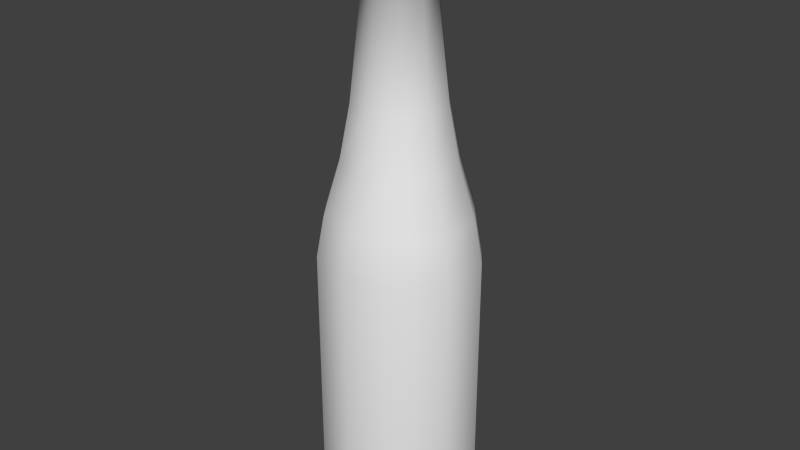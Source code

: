 # Source: bottle.blend  (saved by Blender 2.76.0; exported with 4.5.12 LTS)
import bpy
from mathutils import Matrix  # noqa: F401  (used for matrix-valued properties, if any)

bpy.ops.wm.read_factory_settings(use_empty=True)
scene = bpy.context.scene
scene.name = 'Scene'

# ---- collections
col_collection_1 = bpy.data.collections.new('Collection 1'); scene.collection.children.link(col_collection_1)

# ---- materials (node trees are filled in below, after node groups)
mat_bottle = bpy.data.materials.new('bottle')
mat_bottle.alpha_threshold = 0.0
mat_bottle.use_transparent_shadow = False
mat_bottle.roughness = 0.5

# ---- material node trees

# ---- world
world_world = bpy.data.worlds.new('World'); scene.world = world_world
world_world.color = (0.05088, 0.05088, 0.05088)
world_world.use_sun_shadow = False
world_world.sun_shadow_jitter_overblur = 0.0
world_world.cycles.sampling_method = 'MANUAL'
world_world.cycles.sample_map_resolution = 256

# ---- meshes
me_cylinder_001 = bpy.data.meshes.new('Cylinder.001')
me_cylinder_001.from_pydata([(0.0, 0.02988, 0.01441), (0.0, 0.02988, 0.1059), (0.01847, 0.02418, 0.01441), (0.01847, 0.02418, 0.1059), (0.02988, 0.009235, 0.01441), (0.02988, 0.009235, 0.1059), (0.02988, -0.009235, 0.01441), (0.02988, -0.009235, 0.1059), (0.01847, -0.02418, 0.01441), (0.01847, -0.02418, 0.1059), (-2.747e-09, -0.02988, 0.01441), (-2.747e-09, -0.02988, 0.1059), (-0.01847, -0.02418, 0.01441), (-0.01847, -0.02418, 0.1059), (-0.02988, -0.009235, 0.01441), (-0.02988, -0.009235, 0.1059), (-0.02988, 0.009235, 0.01441), (-0.02988, 0.009235, 0.1059), (-0.01847, 0.02418, 0.01441), (-0.01847, 0.02418, 0.1059), (0.01671, 0.02187, 0.1217), (1.33e-09, 0.02703, 0.1217), (0.02703, 0.008353, 0.1217), (0.02703, -0.008353, 0.1217), (0.01671, -0.02187, 0.1217), (-1.154e-09, -0.02703, 0.1217), (-0.01671, -0.02187, 0.1217), (-0.02703, -0.008353, 0.1217), (-0.02703, 0.008353, 0.1217), (-0.01671, 0.02187, 0.1217), (0.01302, 0.01704, 0.142), (1.434e-09, 0.02107, 0.142), (0.02107, 0.00651, 0.142), (0.02107, -0.00651, 0.142), (0.01302, -0.01704, 0.142), (-5.025e-10, -0.02107, 0.142), (-0.01302, -0.01704, 0.142), (-0.02107, -0.00651, 0.142), (-0.02107, 0.00651, 0.142), (-0.01302, 0.01704, 0.142), (0.01056, 0.01382, 0.1632), (-2.442e-09, 0.01708, 0.1632), (0.01708, 0.005279, 0.1632), (0.01708, -0.005279, 0.1632), (0.01056, -0.01382, 0.1632), (-4.012e-09, -0.01708, 0.1632), (-0.01056, -0.01382, 0.1632), (-0.01708, -0.005279, 0.1632), (-0.01708, 0.005279, 0.1632), (-0.01056, 0.01382, 0.1632), (0.007111, 0.009308, 0.2128), (8.066e-09, 0.01151, 0.2128), (0.01151, 0.003555, 0.2128), (0.01151, -0.003555, 0.2128), (0.007111, -0.009308, 0.2128), (7.009e-09, -0.01151, 0.2128), (-0.007111, -0.009308, 0.2128), (-0.01151, -0.003555, 0.2128), (-0.01151, 0.003555, 0.2128), (-0.007111, 0.009308, 0.2128), (1.148e-09, 0.0288, 0.002494), (0.0178, 0.0233, 0.002494), (0.0288, 0.008899, 0.002494), (0.0288, -0.008899, 0.002494), (0.0178, -0.0233, 0.002494), (-1.5e-09, -0.0288, 0.002494), (-0.0178, -0.0233, 0.002494), (-0.0288, -0.008899, 0.002494), (-0.0288, 0.008899, 0.002494), (-0.0178, 0.0233, 0.002494), (1.266e-09, 0.02615, 0.0), (0.01616, 0.02115, 0.0), (0.02615, 0.00808, 0.0), (0.02615, -0.00808, 0.0), (0.01616, -0.02115, 0.0), (-1.137e-09, -0.02615, 0.0), (-0.01616, -0.02115, 0.0), (-0.02615, -0.00808, 0.0), (-0.02615, 0.00808, 0.0), (-0.01616, 0.02115, 0.0), (0.008497, 0.01112, 0.2142), (8.001e-09, 0.01375, 0.2142), (0.01375, 0.004248, 0.2142), (0.01375, -0.004248, 0.2142), (0.008497, -0.01112, 0.2142), (6.737e-09, -0.01375, 0.2142), (-0.008497, -0.01112, 0.2142), (-0.01375, -0.004248, 0.2142), (-0.01375, 0.004248, 0.2142), (-0.008497, 0.01112, 0.2142), (0.00741, 0.009699, 0.2265), (9.877e-09, 0.01199, 0.2265), (0.01199, 0.003705, 0.2265), (0.01199, -0.003705, 0.2265), (0.00741, -0.009699, 0.2265), (8.775e-09, -0.01199, 0.2265), (-0.00741, -0.009699, 0.2265), (-0.01199, -0.003705, 0.2265), (-0.01199, 0.003705, 0.2265), (-0.00741, 0.009699, 0.2265), (0.008239, 0.01079, 0.2273), (9.916e-09, 0.01333, 0.2273), (0.01333, 0.00412, 0.2273), (0.01333, -0.00412, 0.2273), (0.008239, -0.01079, 0.2273), (8.691e-09, -0.01333, 0.2273), (-0.008239, -0.01079, 0.2273), (-0.01333, -0.00412, 0.2273), (-0.01333, 0.00412, 0.2273), (-0.008239, 0.01079, 0.2273), (0.007776, 0.01018, 0.2303), (1.238e-08, 0.01258, 0.2303), (0.01258, 0.003888, 0.2303), (0.01258, -0.003888, 0.2303), (0.007776, -0.01018, 0.2303), (1.122e-08, -0.01258, 0.2303), (-0.007776, -0.01018, 0.2303), (-0.01258, -0.003888, 0.2303), (-0.01258, 0.003888, 0.2303), (-0.007776, 0.01018, 0.2303), (0.005734, 0.007506, 0.2303), (1.244e-08, 0.009278, 0.2303), (0.009278, 0.002867, 0.2303), (0.009278, -0.002867, 0.2303), (0.005734, -0.007506, 0.2303), (1.158e-08, -0.009278, 0.2303), (-0.005734, -0.007506, 0.2303), (-0.009278, -0.002867, 0.2303), (-0.009278, 0.002867, 0.2303), (-0.005734, 0.007506, 0.2303), (0.006016, 0.007875, 0.2011), (6.258e-08, 0.009734, 0.2011), (0.009734, 0.003008, 0.2011), (0.009734, -0.003008, 0.2011), (0.006016, -0.007875, 0.2011), (6.168e-08, -0.009734, 0.2011), (-0.006016, -0.007875, 0.2011), (-0.009734, -0.003008, 0.2011), (-0.009734, 0.003008, 0.2011), (-0.006016, 0.007875, 0.2011)], [], [(0, 1, 3, 2), (2, 3, 5, 4), (4, 5, 7, 6), (6, 7, 9, 8), (8, 9, 11, 10), (10, 11, 13, 12), (12, 13, 15, 14), (14, 15, 17, 16), (3, 1, 21, 20), (18, 19, 1, 0), (16, 17, 19, 18), (14, 16, 68, 67), (26, 25, 35, 36), (7, 5, 22, 23), (5, 3, 20, 22), (1, 19, 29, 21), (19, 17, 28, 29), (17, 15, 27, 28), (15, 13, 26, 27), (13, 11, 25, 26), (11, 9, 24, 25), (9, 7, 23, 24), (33, 32, 42, 43), (23, 22, 32, 33), (21, 29, 39, 31), (27, 26, 36, 37), (24, 23, 33, 34), (20, 21, 31, 30), (28, 27, 37, 38), (25, 24, 34, 35), (22, 20, 30, 32), (29, 28, 38, 39), (47, 46, 56, 57), (31, 39, 49, 41), (37, 36, 46, 47), (34, 33, 43, 44), (30, 31, 41, 40), (38, 37, 47, 48), (35, 34, 44, 45), (32, 30, 40, 42), (39, 38, 48, 49), (36, 35, 45, 46), (50, 51, 81, 80), (44, 43, 53, 54), (40, 41, 51, 50), (48, 47, 57, 58), (45, 44, 54, 55), (42, 40, 50, 52), (49, 48, 58, 59), (46, 45, 55, 56), (43, 42, 52, 53), (41, 49, 59, 51), (67, 68, 78, 77), (12, 14, 67, 66), (10, 12, 66, 65), (8, 10, 65, 64), (6, 8, 64, 63), (0, 2, 61, 60), (4, 6, 63, 62), (2, 4, 62, 61), (18, 0, 60, 69), (16, 18, 69, 68), (70, 71, 72, 73, 74, 75, 76, 77, 78, 79), (64, 65, 75, 74), (61, 62, 72, 71), (68, 69, 79, 78), (65, 66, 76, 75), (62, 63, 73, 72), (69, 60, 70, 79), (66, 67, 77, 76), (63, 64, 74, 73), (60, 61, 71, 70), (82, 80, 90, 92), (58, 57, 87, 88), (55, 54, 84, 85), (52, 50, 80, 82), (59, 58, 88, 89), (56, 55, 85, 86), (53, 52, 82, 83), (51, 59, 89, 81), (57, 56, 86, 87), (54, 53, 83, 84), (96, 95, 105, 106), (89, 88, 98, 99), (86, 85, 95, 96), (83, 82, 92, 93), (81, 89, 99, 91), (87, 86, 96, 97), (84, 83, 93, 94), (80, 81, 91, 90), (88, 87, 97, 98), (85, 84, 94, 95), (103, 102, 112, 113), (93, 92, 102, 103), (91, 99, 109, 101), (97, 96, 106, 107), (94, 93, 103, 104), (90, 91, 101, 100), (98, 97, 107, 108), (95, 94, 104, 105), (92, 90, 100, 102), (99, 98, 108, 109), (111, 119, 129, 121), (101, 109, 119, 111), (107, 106, 116, 117), (104, 103, 113, 114), (100, 101, 111, 110), (108, 107, 117, 118), (105, 104, 114, 115), (102, 100, 110, 112), (109, 108, 118, 119), (106, 105, 115, 116), (127, 126, 136, 137), (117, 116, 126, 127), (114, 113, 123, 124), (110, 111, 121, 120), (118, 117, 127, 128), (115, 114, 124, 125), (112, 110, 120, 122), (119, 118, 128, 129), (116, 115, 125, 126), (113, 112, 122, 123), (130, 131, 139, 138, 137, 136, 135, 134, 133, 132), (124, 123, 133, 134), (120, 121, 131, 130), (128, 127, 137, 138), (125, 124, 134, 135), (122, 120, 130, 132), (129, 128, 138, 139), (126, 125, 135, 136), (123, 122, 132, 133), (121, 129, 139, 131)])
me_cylinder_001.polygons.foreach_set('use_smooth', [1, 1, 1, 1, 1, 1, 1, 1, 1, 1, 1, 1, 1, 1, 1, 1, 1, 1, 1, 1, 1, 1, 1, 1, 1, 1, 1, 1, 1, 1, 1, 1, 1, 1, 1, 1, 1, 1, 1, 1, 1, 1, 0, 1, 1, 1, 1, 1, 1, 1, 1, 1, 1, 1, 1, 1, 1, 1, 1, 1, 1, 1, 0, 1, 1, 1, 1, 1, 1, 1, 1, 1, 1, 0, 0, 0, 0, 0, 0, 0, 0, 0, 0, 1, 1, 1, 1, 1, 1, 1, 1, 1, 1, 0, 0, 0, 0, 0, 0, 0, 0, 0, 1, 1, 1, 1, 1, 1, 1, 1, 1, 1, 0, 1, 1, 1, 1, 1, 1, 1, 1, 1, 0, 0, 0, 0, 0, 0, 0, 0, 0, 0])
_uv = me_cylinder_001.uv_layers.new(name='UVMap')
_uv.uv.foreach_set('vector', [0.8969, 0.06343, 0.8808, 0.3639, 0.7834, 0.3398, 0.7996, 0.07543, 0.7996, 0.07543, 0.7834, 0.3398, 0.6973, 0.3261, 0.7106, 0.0791, 0.7106, 0.0791, 0.6973, 0.3261, 0.6163, 0.3182, 0.6258, 0.07935, 0.6258, 0.07935, 0.6163, 0.3182, 0.5377, 0.3142, 0.5429, 0.07896, 0.5429, 0.07896, 0.5377, 0.3142, 0.4601, 0.3136, 0.4606, 0.07899, 0.4606, 0.07899, 0.4601, 0.3136, 0.3823, 0.3161, 0.3783, 0.07971, 0.3783, 0.07971, 0.3823, 0.3161, 0.3033, 0.3217, 0.2953, 0.08079, 0.2953, 0.08079, 0.3033, 0.3217, 0.2213, 0.3311, 0.2106, 0.08103, 0.7834, 0.3398, 0.8808, 0.3639, 0.859, 0.4174, 0.7724, 0.3884, 0.1223, 0.07757, 0.1336, 0.3452, 0.0349, 0.3669, 0.02317, 0.06329, 0.2106, 0.08103, 0.2213, 0.3311, 0.1336, 0.3452, 0.1223, 0.07757, 0.2953, 0.08079, 0.2106, 0.08103, 0.2109, 0.0462, 0.2946, 0.04664, 0.385, 0.3598, 0.4608, 0.357, 0.4605, 0.4256, 0.3885, 0.429, 0.6163, 0.3182, 0.6973, 0.3261, 0.691, 0.372, 0.6129, 0.3625, 0.6973, 0.3261, 0.7834, 0.3398, 0.7724, 0.3884, 0.691, 0.372, 0.0349, 0.3669, 0.1336, 0.3452, 0.1455, 0.3953, 0.05373, 0.4241, 0.1336, 0.3452, 0.2213, 0.3311, 0.229, 0.3777, 0.1455, 0.3953, 0.2213, 0.3311, 0.3033, 0.3217, 0.3082, 0.3665, 0.229, 0.3777, 0.3033, 0.3217, 0.3823, 0.3161, 0.385, 0.3598, 0.3082, 0.3665, 0.3823, 0.3161, 0.4601, 0.3136, 0.4608, 0.357, 0.385, 0.3598, 0.4601, 0.3136, 0.5377, 0.3142, 0.5365, 0.3578, 0.4608, 0.357, 0.5377, 0.3142, 0.6163, 0.3182, 0.6129, 0.3625, 0.5365, 0.3578, 0.6047, 0.4316, 0.6775, 0.4419, 0.6609, 0.5207, 0.5945, 0.5109, 0.6129, 0.3625, 0.691, 0.372, 0.6775, 0.4419, 0.6047, 0.4316, 0.05373, 0.4241, 0.1455, 0.3953, 0.1682, 0.4702, 0.09276, 0.5011, 0.3082, 0.3665, 0.385, 0.3598, 0.3885, 0.429, 0.3161, 0.4368, 0.5365, 0.3578, 0.6129, 0.3625, 0.6047, 0.4316, 0.5324, 0.4265, 0.7724, 0.3884, 0.859, 0.4174, 0.8214, 0.4861, 0.7506, 0.4589, 0.229, 0.3777, 0.3082, 0.3665, 0.3161, 0.4368, 0.2427, 0.4499, 0.4608, 0.357, 0.5365, 0.3578, 0.5324, 0.4265, 0.4605, 0.4256, 0.691, 0.372, 0.7724, 0.3884, 0.7506, 0.4589, 0.6775, 0.4419, 0.1455, 0.3953, 0.229, 0.3777, 0.2427, 0.4499, 0.1682, 0.4702, 0.3273, 0.5172, 0.394, 0.5089, 0.4088, 0.7275, 0.3577, 0.7334, 0.09276, 0.5011, 0.1682, 0.4702, 0.1966, 0.5499, 0.1326, 0.5767, 0.3161, 0.4368, 0.3885, 0.429, 0.394, 0.5089, 0.3273, 0.5172, 0.5324, 0.4265, 0.6047, 0.4316, 0.5945, 0.5109, 0.5277, 0.5059, 0.7506, 0.4589, 0.8214, 0.4861, 0.7876, 0.5571, 0.7258, 0.5357, 0.2427, 0.4499, 0.3161, 0.4368, 0.3273, 0.5172, 0.2613, 0.5306, 0.4605, 0.4256, 0.5324, 0.4265, 0.5277, 0.5059, 0.4608, 0.5053, 0.6775, 0.4419, 0.7506, 0.4589, 0.7258, 0.5357, 0.6609, 0.5207, 0.1682, 0.4702, 0.2427, 0.4499, 0.2613, 0.5306, 0.1966, 0.5499, 0.3885, 0.429, 0.4605, 0.4256, 0.4608, 0.5053, 0.394, 0.5089, 0.6682, 0.7445, 0.7214, 0.7512, 0.7242, 0.7702, 0.6651, 0.7613, 0.5277, 0.5059, 0.5945, 0.5109, 0.5644, 0.7293, 0.5125, 0.7255, 0.7258, 0.5357, 0.7876, 0.5571, 0.7214, 0.7512, 0.6682, 0.7445, 0.2613, 0.5306, 0.3273, 0.5172, 0.3577, 0.7334, 0.3077, 0.7425, 0.4608, 0.5053, 0.5277, 0.5059, 0.5125, 0.7255, 0.4605, 0.7248, 0.6609, 0.5207, 0.7258, 0.5357, 0.6682, 0.7445, 0.6161, 0.736, 0.1966, 0.5499, 0.2613, 0.5306, 0.3077, 0.7425, 0.2596, 0.7535, 0.394, 0.5089, 0.4608, 0.5053, 0.4605, 0.7248, 0.4088, 0.7275, 0.5945, 0.5109, 0.6609, 0.5207, 0.6161, 0.736, 0.5644, 0.7293, 0.1326, 0.5767, 0.1966, 0.5499, 0.2596, 0.7535, 0.2122, 0.7613, 0.2946, 0.04664, 0.2109, 0.0462, 0.2117, 0.03109, 0.2949, 0.03166, 0.3783, 0.07971, 0.2953, 0.08079, 0.2946, 0.04664, 0.3775, 0.04586, 0.4606, 0.07899, 0.3783, 0.07971, 0.3775, 0.04586, 0.46, 0.04523, 0.5429, 0.07896, 0.4606, 0.07899, 0.46, 0.04523, 0.5424, 0.04512, 0.6258, 0.07935, 0.5429, 0.07896, 0.5424, 0.04512, 0.6252, 0.04517, 0.8969, 0.06343, 0.7996, 0.07543, 0.7954, 0.03962, 0.8896, 0.02249, 0.7106, 0.0791, 0.6258, 0.07935, 0.6252, 0.04517, 0.7091, 0.04418, 0.7996, 0.07543, 0.7106, 0.0791, 0.7091, 0.04418, 0.7954, 0.03962, 0.1223, 0.07757, 0.02317, 0.06329, 0.03366, 0.02104, 0.1256, 0.04086, 0.2106, 0.08103, 0.1223, 0.07757, 0.1256, 0.04086, 0.2109, 0.0462, 0.963, 0.9056, 0.9186, 0.9666, 0.8469, 0.9899, 0.7751, 0.9666, 0.7307, 0.9056, 0.7307, 0.8301, 0.7751, 0.7691, 0.8469, 0.7457, 0.9186, 0.7691, 0.963, 0.8301, 0.5424, 0.04512, 0.46, 0.04523, 0.4603, 0.03035, 0.5428, 0.03023, 0.7954, 0.03962, 0.7091, 0.04418, 0.7088, 0.02895, 0.7936, 0.02378, 0.2109, 0.0462, 0.1256, 0.04086, 0.128, 0.02581, 0.2117, 0.03109, 0.46, 0.04523, 0.3775, 0.04586, 0.3777, 0.03095, 0.4603, 0.03035, 0.7091, 0.04418, 0.6252, 0.04517, 0.6255, 0.03018, 0.7088, 0.02895, 0.1256, 0.04086, 0.03366, 0.02104, 0.04158, 0.006349, 0.128, 0.02581, 0.3775, 0.04586, 0.2946, 0.04664, 0.2949, 0.03166, 0.3777, 0.03095, 0.6252, 0.04517, 0.5424, 0.04512, 0.5428, 0.03023, 0.6255, 0.03018, 0.8896, 0.02249, 0.7954, 0.03962, 0.7936, 0.02378, 0.8817, 0.006349, 0.6131, 0.7516, 0.6651, 0.7613, 0.6552, 0.8092, 0.6061, 0.7994, 0.3077, 0.7425, 0.3577, 0.7334, 0.3592, 0.7487, 0.3099, 0.7574, 0.4605, 0.7248, 0.5125, 0.7255, 0.5111, 0.7411, 0.46, 0.7404, 0.6161, 0.736, 0.6682, 0.7445, 0.6651, 0.7613, 0.6131, 0.7516, 0.2596, 0.7535, 0.3077, 0.7425, 0.3099, 0.7574, 0.2618, 0.7674, 0.4088, 0.7275, 0.4605, 0.7248, 0.46, 0.7404, 0.4093, 0.743, 0.5644, 0.7293, 0.6161, 0.736, 0.6131, 0.7516, 0.5621, 0.7448, 0.2122, 0.7613, 0.2596, 0.7535, 0.2618, 0.7674, 0.2098, 0.7751, 0.3577, 0.7334, 0.4088, 0.7275, 0.4093, 0.743, 0.3592, 0.7487, 0.5125, 0.7255, 0.5644, 0.7293, 0.5621, 0.7448, 0.5111, 0.7411, 0.4133, 0.79, 0.461, 0.7879, 0.4609, 0.7964, 0.4137, 0.7984, 0.2618, 0.7674, 0.3099, 0.7574, 0.3195, 0.8033, 0.2733, 0.8148, 0.4093, 0.743, 0.46, 0.7404, 0.461, 0.7879, 0.4133, 0.79, 0.5621, 0.7448, 0.6131, 0.7516, 0.6061, 0.7994, 0.5576, 0.7926, 0.2098, 0.7751, 0.2618, 0.7674, 0.2733, 0.8148, 0.2229, 0.8282, 0.3592, 0.7487, 0.4093, 0.743, 0.4133, 0.79, 0.3661, 0.7951, 0.5111, 0.7411, 0.5621, 0.7448, 0.5576, 0.7926, 0.5092, 0.7888, 0.6651, 0.7613, 0.7242, 0.7702, 0.708, 0.8223, 0.6552, 0.8092, 0.3099, 0.7574, 0.3592, 0.7487, 0.3661, 0.7951, 0.3195, 0.8033, 0.46, 0.7404, 0.5111, 0.7411, 0.5092, 0.7888, 0.461, 0.7879, 0.5564, 0.8012, 0.6044, 0.808, 0.6023, 0.8204, 0.5552, 0.8137, 0.5576, 0.7926, 0.6061, 0.7994, 0.6044, 0.808, 0.5564, 0.8012, 0.2229, 0.8282, 0.2733, 0.8148, 0.2752, 0.8227, 0.2224, 0.8374, 0.3661, 0.7951, 0.4133, 0.79, 0.4137, 0.7984, 0.367, 0.8034, 0.5092, 0.7888, 0.5576, 0.7926, 0.5564, 0.8012, 0.5085, 0.7974, 0.6552, 0.8092, 0.708, 0.8223, 0.7084, 0.8342, 0.6527, 0.8185, 0.3195, 0.8033, 0.3661, 0.7951, 0.367, 0.8034, 0.321, 0.8115, 0.461, 0.7879, 0.5092, 0.7888, 0.5085, 0.7974, 0.4609, 0.7964, 0.6061, 0.7994, 0.6552, 0.8092, 0.6527, 0.8185, 0.6044, 0.808, 0.2733, 0.8148, 0.3195, 0.8033, 0.321, 0.8115, 0.2752, 0.8227, 0.2283, 0.8523, 0.2789, 0.8347, 0.285, 0.8567, 0.2444, 0.8734, 0.2224, 0.8374, 0.2752, 0.8227, 0.2789, 0.8347, 0.2283, 0.8523, 0.367, 0.8034, 0.4137, 0.7984, 0.4147, 0.8106, 0.3689, 0.8154, 0.5085, 0.7974, 0.5564, 0.8012, 0.5552, 0.8137, 0.508, 0.8098, 0.6527, 0.8185, 0.7084, 0.8342, 0.7018, 0.8485, 0.6497, 0.8309, 0.321, 0.8115, 0.367, 0.8034, 0.3689, 0.8154, 0.3236, 0.8234, 0.4609, 0.7964, 0.5085, 0.7974, 0.508, 0.8098, 0.4612, 0.8088, 0.6044, 0.808, 0.6527, 0.8185, 0.6497, 0.8309, 0.6023, 0.8204, 0.2752, 0.8227, 0.321, 0.8115, 0.3236, 0.8234, 0.2789, 0.8347, 0.4137, 0.7984, 0.4609, 0.7964, 0.4612, 0.8088, 0.4147, 0.8106, 0.3465, 0.9626, 0.3198, 0.9619, 0.3211, 0.8801, 0.3492, 0.8808, 0.3689, 0.8154, 0.4147, 0.8106, 0.4151, 0.8337, 0.3707, 0.8382, 0.508, 0.8098, 0.5552, 0.8137, 0.5512, 0.837, 0.5055, 0.8331, 0.6497, 0.8309, 0.7018, 0.8485, 0.6852, 0.869, 0.6425, 0.8528, 0.3236, 0.8234, 0.3689, 0.8154, 0.3707, 0.8382, 0.3272, 0.8457, 0.4612, 0.8088, 0.508, 0.8098, 0.5055, 0.8331, 0.46, 0.832, 0.6023, 0.8204, 0.6497, 0.8309, 0.6425, 0.8528, 0.597, 0.8435, 0.2789, 0.8347, 0.3236, 0.8234, 0.3272, 0.8457, 0.285, 0.8567, 0.4147, 0.8106, 0.4612, 0.8088, 0.46, 0.832, 0.4151, 0.8337, 0.5552, 0.8137, 0.6023, 0.8204, 0.597, 0.8435, 0.5512, 0.837, 0.6905, 0.894, 0.6992, 0.9207, 0.6905, 0.9474, 0.6678, 0.9639, 0.6397, 0.9639, 0.6169, 0.9474, 0.6083, 0.9207, 0.6169, 0.894, 0.6397, 0.8774, 0.6678, 0.8774, 0.2662, 0.9619, 0.2395, 0.9626, 0.2368, 0.8808, 0.2649, 0.8801, 0.186, 0.9651, 0.1593, 0.9671, 0.1527, 0.8856, 0.1807, 0.8835, 0.3733, 0.9636, 0.3465, 0.9626, 0.3492, 0.8808, 0.3772, 0.8819, 0.293, 0.9617, 0.2662, 0.9619, 0.2649, 0.8801, 0.293, 0.8799, 0.2127, 0.9636, 0.186, 0.9651, 0.1807, 0.8835, 0.2088, 0.8819, 0.4, 0.9651, 0.3733, 0.9636, 0.3772, 0.8819, 0.4053, 0.8835, 0.3198, 0.9619, 0.293, 0.9617, 0.293, 0.8799, 0.3211, 0.8801, 0.2395, 0.9626, 0.2127, 0.9636, 0.2088, 0.8819, 0.2368, 0.8808, 0.4267, 0.9671, 0.4, 0.9651, 0.4053, 0.8835, 0.4333, 0.8856])
me_cylinder_001.materials.append(mat_bottle)
me_cylinder_001.use_remesh_preserve_volume = False
me_cylinder_001.use_remesh_preserve_attributes = False
me_cylinder_001.use_mirror_vertex_groups = False
me_cylinder_001.update()

# ---- objects
ob_cylinder = bpy.data.objects.new('Cylinder', me_cylinder_001)

# ---- transforms, parenting, visibility, modifiers, constraints
ob_cylinder.location = (0.0, 0.0, 0.0)
ob_cylinder.lineart.crease_threshold = 0.0

# ---- collection membership
col_collection_1.objects.link(ob_cylinder)

# ---- scene / render settings (as saved in the file)
scene.frame_start = 1; scene.frame_end = 250; scene.frame_set(1)
scene.render.engine = 'BLENDER_EEVEE_NEXT'
scene.render.resolution_percentage = 50
scene.render.dither_intensity = 0.0
scene.cycles.use_denoising = False
scene.cycles.samples = 10
scene.cycles.sampling_pattern = 'TABULATED_SOBOL'
scene.cycles.light_sampling_threshold = 0.0
scene.cycles.use_adaptive_sampling = False
scene.cycles.use_light_tree = False
scene.cycles.blur_glossy = 0.0
scene.cycles.pixel_filter_type = 'GAUSSIAN'
scene.cycles.sample_clamp_indirect = 0.0
scene.view_settings.view_transform = 'Standard'
bpy.context.view_layer.update()

# ---- added for rendering (the .blend has no active camera and no usable light): camera, sun
cam_auto = bpy.data.cameras.new('AutoCamera')
cam_auto.lens = 50.0
cam_auto.sensor_width = 36.0
cam_auto.clip_end = 1000.0
ob_auto_camera = bpy.data.objects.new('AutoCamera', cam_auto)
scene.collection.objects.link(ob_auto_camera)
ob_auto_camera.location = (0.226979, -0.272375, 0.296734)
ob_auto_camera.rotation_euler = (1.09748, -7.21219e-08, 0.694738)
scene.camera = ob_auto_camera
light_auto_sun = bpy.data.lights.new('AutoSun', 'SUN')
light_auto_sun.energy = 3.0
light_auto_sun.angle = 0.0523599
ob_auto_sun = bpy.data.objects.new('AutoSun', light_auto_sun)
scene.collection.objects.link(ob_auto_sun)
ob_auto_sun.rotation_euler = (0.872665, 0.174533, 0.523599)
bpy.context.view_layer.update()
